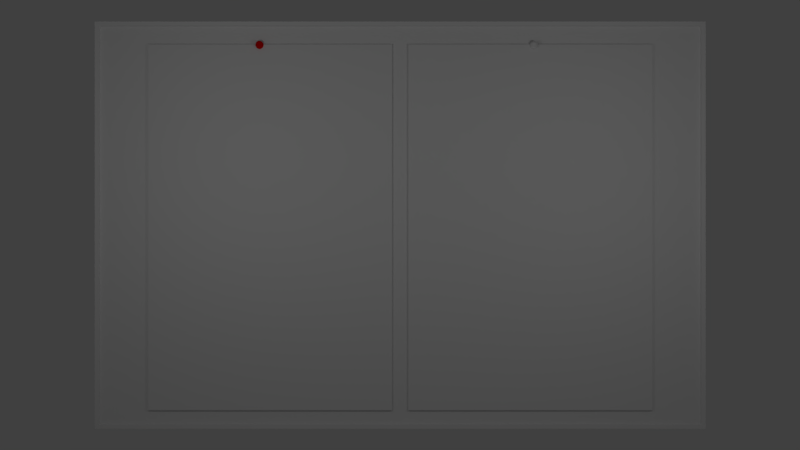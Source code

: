 # Source: clipboard.blend  (saved by Blender 2.78.0; exported with 4.5.12 LTS)
import bpy
from mathutils import Matrix  # noqa: F401  (used for matrix-valued properties, if any)

bpy.ops.wm.read_factory_settings(use_empty=True)
scene = bpy.context.scene
scene.name = 'Scene'

# ---- collections
col_collection_1 = bpy.data.collections.new('Collection 1'); scene.collection.children.link(col_collection_1)

# ---- materials (node trees are filled in below, after node groups)
mat_material = bpy.data.materials.new('Material')
mat_material.alpha_threshold = 0.0
mat_material.use_transparent_shadow = False
mat_material.roughness = 0.5
mat_material.line_color = (0.0, 0.0, 0.0, 1.0)
mat_material_002 = bpy.data.materials.new('Material.002')
mat_material_002.alpha_threshold = 0.0
mat_material_002.use_transparent_shadow = False
mat_material_002.diffuse_color = (0.8, 0.00124, 0.0, 1.0)
mat_material_002.roughness = 0.5

# ---- material node trees

# ---- world
world_world = bpy.data.worlds.new('World'); scene.world = world_world
world_world.color = (0.05088, 0.05088, 0.05088)
world_world.use_sun_shadow = False
world_world.sun_shadow_jitter_overblur = 0.0
world_world.cycles.sampling_method = 'MANUAL'

# ---- cameras
cam_camera = bpy.data.cameras.new('Camera')
cam_camera.clip_end = 100.0
cam_camera.lens = 35.0
cam_camera.sensor_width = 32.0
cam_camera.sensor_height = 18.0
cam_camera.ortho_scale = 7.314
cam_camera.dof.focus_distance = 0.0
cam_camera.dof.aperture_fstop = 128.0

# ---- lights
light_lamp_001 = bpy.data.lights.new('Lamp.001', 'POINT')
light_lamp_001.transmission_factor = 0.0
light_lamp_001.cutoff_distance = 30.0
light_lamp_001.energy = 100.0
light_lamp_001.shadow_buffer_clip_start = 1.001
light_lamp_001.shadow_soft_size = 0.1
light_lamp_001.shadow_maximum_resolution = 0.006
light_lamp_001.use_absolute_resolution = True
light_point = bpy.data.lights.new('Point', 'POINT')
light_point.transmission_factor = 0.0
light_point.energy = 100.0
light_point.shadow_buffer_clip_start = 0.5
light_point.shadow_soft_size = 0.1
light_point.shadow_maximum_resolution = 0.006
light_point.use_absolute_resolution = True
light_lamp = bpy.data.lights.new('Lamp', 'POINT')
light_lamp.transmission_factor = 0.0
light_lamp.cutoff_distance = 30.0
light_lamp.energy = 100.0
light_lamp.shadow_buffer_clip_start = 1.001
light_lamp.shadow_soft_size = 0.1
light_lamp.shadow_maximum_resolution = 0.006
light_lamp.use_absolute_resolution = True

# ---- meshes
me_cube = bpy.data.meshes.new('Cube')
me_cube.from_pydata([(0.5302, -0.4746, 0.8865), (1.528, -0.4612, 0.8965), (0.5276, -0.4479, 0.8865), (0.5276, -0.4595, 0.9062), (0.5276, -0.4562, 0.9048), (0.5276, -0.4532, 0.9022), (0.5276, -0.4507, 0.8986), (0.5276, -0.449, 0.8941), (0.5276, -0.4481, 0.8891), (1.511, -0.4595, 0.8767), (1.443, -0.4562, 0.8774), (1.314, -0.4532, 0.8787), (1.13, -0.4507, 0.8805), (0.9054, -0.449, 0.8827), (0.6548, -0.4481, 0.8852), (0.6548, -0.4743, 0.8852), (0.9054, -0.4734, 0.8827), (1.13, -0.4717, 0.8805), (1.314, -0.4693, 0.8787), (1.443, -0.4663, 0.8774), (1.511, -0.4629, 0.8767), (0.5276, -0.4629, 0.8669), (0.5276, -0.4663, 0.8682), (0.5276, -0.4693, 0.8708), (0.5276, -0.4717, 0.8745), (0.5276, -0.4734, 0.879), (0.5276, -0.4743, 0.884), (0.5276, -0.4612, 0.8665), (0.5276, -0.4743, 0.8891), (0.5276, -0.4734, 0.8941), (0.5276, -0.4717, 0.8986), (0.5276, -0.4693, 0.9022), (0.5276, -0.4663, 0.9048), (0.5276, -0.4629, 0.9062), (0.5276, -0.4481, 0.884), (0.5276, -0.449, 0.879), (0.5276, -0.4507, 0.8745), (0.5276, -0.4532, 0.8708), (0.5276, -0.4562, 0.8682), (0.5276, -0.4595, 0.8669), (0.5302, -0.4479, 0.8865), (0.5276, -0.4612, 0.9065), (0.5276, -0.4746, 0.8865), (0.5302, -0.4479, 0.8865), (0.5302, -0.4746, 0.8865), (0.5302, -0.4746, 0.8865), (0.5302, -0.4479, 0.8865), (0.5276, -0.4746, 0.8865), (0.5302, -0.4479, 0.8865), (1.511, -0.4629, 0.8963), (1.443, -0.4663, 0.8957), (1.314, -0.4693, 0.8944), (1.13, -0.4717, 0.8925), (0.9054, -0.4734, 0.8903), (0.6548, -0.4743, 0.8878), (0.6548, -0.4481, 0.8878), (0.9054, -0.449, 0.8903), (1.13, -0.4507, 0.8925), (1.314, -0.4532, 0.8944), (1.443, -0.4562, 0.8957), (1.511, -0.4595, 0.8963), (0.5276, -0.4479, 0.8865), (1.528, -0.4612, 0.8765), (0.5302, -0.4746, 0.8865), (0.4977, -0.4745, 0.8868), (0.4977, -0.4479, 0.8862), (1.265, -0.4595, 0.8693), (0.5276, -0.4578, 0.8674), (1.214, -0.4562, 0.8705), (0.5276, -0.4546, 0.8693), (1.117, -0.4532, 0.8728), (0.5276, -0.4519, 0.8725), (0.9795, -0.4507, 0.876), (0.5276, -0.4498, 0.8766), (0.811, -0.449, 0.8799), (0.5276, -0.4485, 0.8814), (0.623, -0.4481, 0.8843), (0.5276, -0.4479, 0.8859), (0.5276, -0.4608, 0.9064), (1.265, -0.4595, 0.9037), (1.214, -0.4562, 0.9025), (1.117, -0.4532, 0.9003), (0.9795, -0.4507, 0.8971), (0.811, -0.449, 0.8931), (0.623, -0.4481, 0.8887), (0.4977, -0.4479, 0.8871), (1.523, -0.4608, 0.8766), (1.485, -0.4578, 0.8961), (1.386, -0.4546, 0.8951), (1.228, -0.4519, 0.8935), (1.022, -0.4498, 0.8915), (0.7823, -0.4485, 0.8891), (0.5581, -0.4479, 0.8868), (0.623, -0.4743, 0.8887), (0.5581, -0.4745, 0.8862), (0.623, -0.4743, 0.8843), (0.7823, -0.474, 0.8891), (0.811, -0.4734, 0.8931), (0.811, -0.4734, 0.8799), (1.022, -0.4727, 0.8915), (0.9795, -0.4717, 0.8971), (0.9795, -0.4717, 0.876), (1.228, -0.4706, 0.8935), (1.117, -0.4693, 0.9003), (1.117, -0.4693, 0.8728), (1.386, -0.4678, 0.8951), (1.214, -0.4663, 0.9025), (1.214, -0.4663, 0.8705), (1.485, -0.4646, 0.8961), (1.265, -0.4629, 0.9037), (1.265, -0.4629, 0.8693), (1.523, -0.4616, 0.8965), (0.5276, -0.4616, 0.8666), (0.4977, -0.4745, 0.8859), (0.5276, -0.4646, 0.9057), (0.5276, -0.4678, 0.9037), (0.5276, -0.4706, 0.9005), (0.5276, -0.4727, 0.8964), (0.5276, -0.474, 0.8916), (0.5276, -0.4745, 0.8871), (1.278, -0.4612, 0.869), (1.278, -0.4612, 0.904), (0.5276, -0.4608, 0.8666), (0.4977, -0.4479, 0.8859), (0.5276, -0.4578, 0.9057), (0.5276, -0.4546, 0.9037), (0.5276, -0.4519, 0.9005), (0.5276, -0.4498, 0.8964), (0.5276, -0.4485, 0.8916), (0.5276, -0.4479, 0.8871), (0.5276, -0.4646, 0.8674), (0.5276, -0.4678, 0.8693), (0.5276, -0.4706, 0.8725), (0.5276, -0.4727, 0.8766), (0.5276, -0.474, 0.8814), (0.5276, -0.4745, 0.8859), (0.5276, -0.4616, 0.9064), (0.4977, -0.4745, 0.8871), (0.5295, -0.4479, 0.8865), (0.5295, -0.4746, 0.8865), (0.4977, -0.4479, 0.8871), (0.4977, -0.4745, 0.8859), (0.4977, -0.4479, 0.8859), (0.4977, -0.4745, 0.8871), (0.5302, -0.4479, 0.8865), (0.5302, -0.4746, 0.8865), (0.4977, -0.4745, 0.8862), (0.4977, -0.4479, 0.8868), (1.523, -0.4608, 0.8965), (1.485, -0.4578, 0.8769), (1.386, -0.4546, 0.8779), (1.228, -0.4519, 0.8795), (1.022, -0.4498, 0.8816), (0.7823, -0.4485, 0.884), (0.5581, -0.4479, 0.8862), (0.5581, -0.4745, 0.8868), (0.7823, -0.474, 0.884), (1.022, -0.4727, 0.8816), (1.228, -0.4706, 0.8795), (1.386, -0.4678, 0.8779), (1.485, -0.4646, 0.8769), (1.523, -0.4616, 0.8766), (0.5295, -0.4479, 0.8865), (0.5295, -0.4746, 0.8865), (0.5302, -0.4479, 0.8865), (0.5302, -0.4746, 0.8865), (0.5302, -0.4746, 0.8865), (0.5302, -0.4479, 0.8865), (0.5276, -0.4746, 0.8865), (0.5302, -0.4479, 0.8865), (1.511, -0.4629, 0.8865), (1.443, -0.4663, 0.8865), (1.314, -0.4693, 0.8865), (1.13, -0.4717, 0.8865), (0.9054, -0.4734, 0.8865), (0.6548, -0.4743, 0.8865), (0.6548, -0.4481, 0.8865), (0.9054, -0.449, 0.8865), (1.13, -0.4507, 0.8865), (1.314, -0.4532, 0.8865), (1.443, -0.4562, 0.8865), (1.511, -0.4595, 0.8865), (0.5276, -0.4479, 0.8865), (1.528, -0.4612, 0.8865), (0.5302, -0.4746, 0.8865), (0.4725, -0.4745, 0.8855), (0.4725, -0.4745, 0.8875), (0.4725, -0.448, 0.8855), (0.4725, -0.448, 0.8875), (0.5694, -0.4745, 0.8855), (1.274, -0.4616, 0.8691), (0.7186, -0.474, 0.8821), (0.8984, -0.4727, 0.8779), (1.053, -0.4706, 0.8743), (1.171, -0.4678, 0.8715), (1.246, -0.4646, 0.8698), (0.5694, -0.4745, 0.8875), (1.274, -0.4616, 0.9039), (0.7186, -0.474, 0.891), (0.8984, -0.4727, 0.8952), (1.053, -0.4706, 0.8988), (1.171, -0.4678, 0.9015), (1.246, -0.4646, 0.9033), (0.5694, -0.448, 0.8855), (1.274, -0.4608, 0.8691), (0.7186, -0.4485, 0.8821), (0.8984, -0.4498, 0.8779), (1.053, -0.4519, 0.8743), (1.171, -0.4546, 0.8715), (1.246, -0.4578, 0.8698), (1.274, -0.4608, 0.9039), (0.5694, -0.448, 0.8875), (1.246, -0.4578, 0.9033), (1.171, -0.4546, 0.9015), (1.053, -0.4519, 0.8988), (0.8984, -0.4498, 0.8952), (0.7186, -0.4485, 0.891), (0.5052, -0.4479, 0.8859), (0.5052, -0.4479, 0.8871), (0.5052, -0.4745, 0.8859), (0.5052, -0.4745, 0.8871), (0.4977, -0.4479, 0.8871), (0.4977, -0.4745, 0.8859), (0.4977, -0.4479, 0.8859), (0.4977, -0.4745, 0.8871), (0.4977, -0.4745, 0.8865), (0.4977, -0.4479, 0.8865), (1.523, -0.4608, 0.8865), (1.485, -0.4578, 0.8865), (1.386, -0.4546, 0.8865), (1.228, -0.4519, 0.8865), (1.022, -0.4498, 0.8865), (0.7823, -0.4485, 0.8865), (0.5581, -0.4479, 0.8865), (0.5581, -0.4745, 0.8865), (0.7823, -0.474, 0.8865), (1.022, -0.4727, 0.8865), (1.228, -0.4706, 0.8865), (1.386, -0.4678, 0.8865), (1.485, -0.4646, 0.8865), (1.523, -0.4616, 0.8865), (0.5295, -0.4479, 0.8865), (0.5295, -0.4746, 0.8865), (0.5302, -0.4479, 0.8865), (0.5302, -0.4746, 0.8865), (0.55, 0.8267, -0.91), (0.55, 0.02667, -0.91), (0.05, 0.02667, -0.91), (0.05, 0.8267, -0.91), (0.55, 0.8267, -0.01), (0.55, 0.02667, -0.01), (0.05, 0.02667, -0.01), (0.05, 0.8267, -0.01), (0.55, -0.02667, -0.91), (0.55, -0.8267, -0.91), (0.05, -0.8267, -0.91), (0.05, -0.02667, -0.91), (0.55, -0.02667, -0.01), (0.55, -0.8267, -0.01), (0.05, -0.8267, -0.01), (0.05, -0.02667, -0.01), (0.55, 0.8267, -0.01), (0.55, 0.02667, -0.01), (0.05, 0.02667, -0.01), (0.05, 0.8267, -0.01), (0.55, 0.8267, 0.89), (0.55, 0.02667, 0.89), (0.05, 0.02667, 0.89), (0.05, 0.8267, 0.89), (0.55, -0.02667, -0.01), (0.55, -0.8267, -0.01), (0.05, -0.8267, -0.01), (0.05, -0.02667, -0.01), (0.55, -0.02667, 0.89), (0.55, -0.8267, 0.89), (0.05, -0.8267, 0.89), (0.05, -0.02667, 0.89), (3.576e-07, -0.9867, -0.98), (8.345e-07, 0.9867, -0.98), (1.192e-07, -0.9867, 0.98), (5.364e-07, 0.9867, 0.98), (1.0, 1.0, -1.0), (1.0, -1.0, -1.0), (-1.0, -1.0, -1.0), (-1.0, 1.0, -1.0), (1.0, 1.0, 1.0), (1.0, -1.0, 1.0), (-1.0, -1.0, 1.0), (-1.0, 1.0, 1.0), (1.0, -0.9867, 0.98), (1.0, -0.9867, -0.98), (1.0, 0.9867, -0.98), (1.0, 0.9867, 0.98), (0.5302, 0.4248, 0.8842), (1.528, 0.4381, 0.8942), (0.5276, 0.4514, 0.8842), (0.5276, 0.4398, 0.9039), (0.5276, 0.4431, 0.9025), (0.5276, 0.4461, 0.8999), (0.5276, 0.4486, 0.8963), (0.5276, 0.4503, 0.8918), (0.5276, 0.4512, 0.8867), (1.511, 0.4398, 0.8744), (1.443, 0.4431, 0.875), (1.314, 0.4461, 0.8763), (1.13, 0.4486, 0.8782), (0.9054, 0.4503, 0.8804), (0.6548, 0.4512, 0.8829), (0.6548, 0.425, 0.8829), (0.9054, 0.4259, 0.8804), (1.13, 0.4276, 0.8782), (1.314, 0.4301, 0.8763), (1.443, 0.4331, 0.875), (1.511, 0.4364, 0.8744), (0.5276, 0.4364, 0.8645), (0.5276, 0.4331, 0.8659), (0.5276, 0.4301, 0.8685), (0.5276, 0.4276, 0.8722), (0.5276, 0.4259, 0.8766), (0.5276, 0.425, 0.8817), (0.5276, 0.4381, 0.8642), (0.5276, 0.425, 0.8867), (0.5276, 0.4259, 0.8918), (0.5276, 0.4276, 0.8963), (0.5276, 0.4301, 0.8999), (0.5276, 0.4331, 0.9025), (0.5276, 0.4364, 0.9039), (0.5276, 0.4512, 0.8817), (0.5276, 0.4503, 0.8766), (0.5276, 0.4486, 0.8722), (0.5276, 0.4461, 0.8685), (0.5276, 0.4431, 0.8659), (0.5276, 0.4398, 0.8645), (0.5302, 0.4514, 0.8842), (0.5276, 0.4381, 0.9042), (0.5276, 0.4248, 0.8842), (0.5302, 0.4514, 0.8842), (0.5302, 0.4248, 0.8842), (0.5302, 0.4248, 0.8842), (0.5302, 0.4514, 0.8842), (0.5276, 0.4248, 0.8842), (0.5302, 0.4514, 0.8842), (1.511, 0.4364, 0.894), (1.443, 0.4331, 0.8934), (1.314, 0.4301, 0.8921), (1.13, 0.4276, 0.8902), (0.9054, 0.4259, 0.888), (0.6548, 0.425, 0.8855), (0.6548, 0.4512, 0.8855), (0.9054, 0.4503, 0.888), (1.13, 0.4486, 0.8902), (1.314, 0.4461, 0.8921), (1.443, 0.4431, 0.8934), (1.511, 0.4398, 0.894), (0.5276, 0.4514, 0.8842), (1.528, 0.4381, 0.8742), (0.5302, 0.4248, 0.8842), (0.4977, 0.4248, 0.8845), (0.4977, 0.4514, 0.8839), (1.265, 0.4398, 0.867), (0.5276, 0.4415, 0.8651), (1.214, 0.4431, 0.8682), (0.5276, 0.4447, 0.867), (1.117, 0.4461, 0.8704), (0.5276, 0.4474, 0.8702), (0.9795, 0.4486, 0.8737), (0.5276, 0.4495, 0.8743), (0.811, 0.4503, 0.8776), (0.5276, 0.4509, 0.8791), (0.623, 0.4512, 0.882), (0.5276, 0.4514, 0.8836), (0.5276, 0.4385, 0.9041), (1.265, 0.4398, 0.9014), (1.214, 0.4431, 0.9002), (1.117, 0.4461, 0.898), (0.9795, 0.4486, 0.8947), (0.811, 0.4503, 0.8908), (0.623, 0.4512, 0.8864), (0.4977, 0.4514, 0.8848), (1.523, 0.4385, 0.8742), (1.485, 0.4415, 0.8938), (1.386, 0.4447, 0.8928), (1.228, 0.4474, 0.8912), (1.022, 0.4495, 0.8891), (0.7823, 0.4509, 0.8867), (0.5581, 0.4514, 0.8845), (0.623, 0.425, 0.8864), (0.5581, 0.4248, 0.8839), (0.623, 0.425, 0.882), (0.7823, 0.4253, 0.8867), (0.811, 0.4259, 0.8908), (0.811, 0.4259, 0.8776), (1.022, 0.4266, 0.8891), (0.9795, 0.4276, 0.8947), (0.9795, 0.4276, 0.8737), (1.228, 0.4288, 0.8912), (1.117, 0.4301, 0.898), (1.117, 0.4301, 0.8704), (1.386, 0.4315, 0.8928), (1.214, 0.4331, 0.9002), (1.214, 0.4331, 0.8682), (1.485, 0.4347, 0.8938), (1.265, 0.4364, 0.9014), (1.265, 0.4364, 0.867), (1.523, 0.4377, 0.8942), (0.5276, 0.4377, 0.8643), (0.4977, 0.4248, 0.8836), (0.5276, 0.4347, 0.9034), (0.5276, 0.4315, 0.9014), (0.5276, 0.4288, 0.8982), (0.5276, 0.4266, 0.8941), (0.5276, 0.4253, 0.8893), (0.5276, 0.4248, 0.8848), (1.278, 0.4381, 0.8667), (1.278, 0.4381, 0.9017), (0.5276, 0.4385, 0.8643), (0.4977, 0.4514, 0.8836), (0.5276, 0.4415, 0.9034), (0.5276, 0.4447, 0.9014), (0.5276, 0.4474, 0.8982), (0.5276, 0.4495, 0.8941), (0.5276, 0.4509, 0.8893), (0.5276, 0.4514, 0.8848), (0.5276, 0.4347, 0.8651), (0.5276, 0.4315, 0.867), (0.5276, 0.4288, 0.8702), (0.5276, 0.4266, 0.8743), (0.5276, 0.4253, 0.8791), (0.5276, 0.4248, 0.8836), (0.5276, 0.4377, 0.9041), (0.4977, 0.4248, 0.8848), (0.5295, 0.4514, 0.8842), (0.5295, 0.4248, 0.8842), (0.4977, 0.4514, 0.8848), (0.4977, 0.4248, 0.8836), (0.4977, 0.4514, 0.8836), (0.4977, 0.4248, 0.8848), (0.5302, 0.4514, 0.8842), (0.5302, 0.4248, 0.8842), (0.4977, 0.4248, 0.8839), (0.4977, 0.4514, 0.8845), (1.523, 0.4385, 0.8942), (1.485, 0.4415, 0.8746), (1.386, 0.4447, 0.8756), (1.228, 0.4474, 0.8772), (1.022, 0.4495, 0.8793), (0.7823, 0.4509, 0.8817), (0.5581, 0.4514, 0.8839), (0.5581, 0.4248, 0.8845), (0.7823, 0.4253, 0.8817), (1.022, 0.4266, 0.8793), (1.228, 0.4288, 0.8772), (1.386, 0.4315, 0.8756), (1.485, 0.4347, 0.8746), (1.523, 0.4377, 0.8742), (0.5295, 0.4514, 0.8842), (0.5295, 0.4248, 0.8842), (0.5302, 0.4514, 0.8842), (0.5302, 0.4248, 0.8842), (0.5302, 0.4248, 0.8842), (0.5302, 0.4514, 0.8842), (0.5276, 0.4248, 0.8842), (0.5302, 0.4514, 0.8842), (1.511, 0.4364, 0.8842), (1.443, 0.4331, 0.8842), (1.314, 0.4301, 0.8842), (1.13, 0.4276, 0.8842), (0.9054, 0.4259, 0.8842), (0.6548, 0.425, 0.8842), (0.6548, 0.4512, 0.8842), (0.9054, 0.4503, 0.8842), (1.13, 0.4486, 0.8842), (1.314, 0.4461, 0.8842), (1.443, 0.4431, 0.8842), (1.511, 0.4398, 0.8842), (0.5276, 0.4514, 0.8842), (1.528, 0.4381, 0.8842), (0.5302, 0.4248, 0.8842), (0.4725, 0.4249, 0.8832), (0.4725, 0.4249, 0.8852), (0.4725, 0.4513, 0.8832), (0.4725, 0.4513, 0.8852), (0.5694, 0.4249, 0.8832), (1.274, 0.4377, 0.8668), (0.7186, 0.4253, 0.8797), (0.8984, 0.4266, 0.8756), (1.053, 0.4288, 0.8719), (1.171, 0.4315, 0.8692), (1.246, 0.4347, 0.8674), (0.5694, 0.4249, 0.8852), (1.274, 0.4377, 0.9016), (0.7186, 0.4253, 0.8887), (0.8984, 0.4266, 0.8929), (1.053, 0.4288, 0.8965), (1.171, 0.4315, 0.8992), (1.246, 0.4347, 0.901), (0.5694, 0.4513, 0.8832), (1.274, 0.4385, 0.8668), (0.7186, 0.4509, 0.8797), (0.8984, 0.4495, 0.8756), (1.053, 0.4474, 0.8719), (1.171, 0.4447, 0.8692), (1.246, 0.4415, 0.8674), (1.274, 0.4385, 0.9016), (0.5694, 0.4513, 0.8852), (1.246, 0.4415, 0.901), (1.171, 0.4447, 0.8992), (1.053, 0.4474, 0.8965), (0.8984, 0.4495, 0.8929), (0.7186, 0.4509, 0.8887), (0.5052, 0.4514, 0.8836), (0.5052, 0.4514, 0.8848), (0.5052, 0.4248, 0.8836), (0.5052, 0.4248, 0.8848), (0.4977, 0.4514, 0.8848), (0.4977, 0.4248, 0.8836), (0.4977, 0.4514, 0.8836), (0.4977, 0.4248, 0.8848), (0.4977, 0.4248, 0.8842), (0.4977, 0.4514, 0.8842), (1.523, 0.4385, 0.8842), (1.485, 0.4415, 0.8842), (1.386, 0.4447, 0.8842), (1.228, 0.4474, 0.8842), (1.022, 0.4495, 0.8842), (0.7823, 0.4509, 0.8842), (0.5581, 0.4514, 0.8842), (0.5581, 0.4248, 0.8842), (0.7823, 0.4253, 0.8842), (1.022, 0.4266, 0.8842), (1.228, 0.4288, 0.8842), (1.386, 0.4315, 0.8842), (1.485, 0.4347, 0.8842), (1.523, 0.4377, 0.8842), (0.5295, 0.4514, 0.8842), (0.5295, 0.4248, 0.8842), (0.5302, 0.4514, 0.8842), (0.5302, 0.4248, 0.8842)], [], [(0, 184, 244, 165), (0, 165, 224, 143), (0, 143, 186, 64), (0, 64, 225, 184), (1, 183, 227, 148), (1, 148, 210, 121), (1, 121, 197, 111), (1, 111, 240, 183), (2, 182, 241, 162), (2, 162, 218, 129), (2, 129, 211, 92), (2, 92, 233, 182), (3, 78, 210, 79), (3, 79, 212, 124), (4, 124, 212, 80), (4, 80, 213, 125), (5, 125, 213, 81), (5, 81, 214, 126), (6, 126, 214, 82), (6, 82, 215, 127), (7, 127, 215, 83), (7, 83, 216, 128), (8, 128, 216, 84), (8, 84, 211, 129), (9, 181, 227, 86), (9, 86, 204, 66), (9, 66, 209, 149), (9, 149, 228, 181), (10, 180, 228, 149), (10, 149, 209, 68), (10, 68, 208, 150), (10, 150, 229, 180), (11, 179, 229, 150), (11, 150, 208, 70), (11, 70, 207, 151), (11, 151, 230, 179), (12, 178, 230, 151), (12, 151, 207, 72), (12, 72, 206, 152), (12, 152, 231, 178), (13, 177, 231, 152), (13, 152, 206, 74), (13, 74, 205, 153), (13, 153, 232, 177), (14, 176, 232, 153), (14, 153, 205, 76), (14, 76, 203, 154), (14, 154, 233, 176), (15, 175, 234, 94), (15, 94, 189, 95), (15, 95, 191, 156), (15, 156, 235, 175), (16, 174, 235, 156), (16, 156, 191, 98), (16, 98, 192, 157), (16, 157, 236, 174), (17, 173, 236, 157), (17, 157, 192, 101), (17, 101, 193, 158), (17, 158, 237, 173), (18, 172, 237, 158), (18, 158, 193, 104), (18, 104, 194, 159), (18, 159, 238, 172), (19, 171, 238, 159), (19, 159, 194, 107), (19, 107, 195, 160), (19, 160, 239, 171), (20, 170, 239, 160), (20, 160, 195, 110), (20, 110, 190, 161), (20, 161, 240, 170), (21, 112, 190, 110), (21, 110, 195, 130), (22, 130, 195, 107), (22, 107, 194, 131), (23, 131, 194, 104), (23, 104, 193, 132), (24, 132, 193, 101), (24, 101, 192, 133), (25, 133, 192, 98), (25, 98, 191, 134), (26, 134, 191, 95), (26, 95, 189, 135), (27, 122, 204, 120), (27, 120, 190, 112), (28, 93, 198, 118), (28, 119, 196, 93), (29, 97, 199, 117), (29, 118, 198, 97), (30, 100, 200, 116), (30, 117, 199, 100), (31, 103, 201, 115), (31, 116, 200, 103), (32, 106, 202, 114), (32, 115, 201, 106), (33, 109, 197, 136), (33, 114, 202, 109), (34, 76, 205, 75), (34, 77, 203, 76), (35, 74, 206, 73), (35, 75, 205, 74), (36, 72, 207, 71), (36, 73, 206, 72), (37, 70, 208, 69), (37, 71, 207, 70), (38, 68, 209, 67), (38, 69, 208, 68), (39, 66, 204, 122), (39, 67, 209, 66), (40, 169, 243, 164), (40, 164, 221, 140), (40, 140, 218, 162), (40, 162, 241, 169), (41, 121, 210, 78), (41, 136, 197, 121), (42, 168, 234, 155), (42, 155, 196, 119), (42, 119, 220, 163), (42, 163, 242, 168), (43, 167, 226, 147), (43, 147, 188, 85), (43, 85, 221, 164), (43, 164, 243, 167), (44, 166, 242, 163), (44, 163, 220, 137), (44, 137, 224, 165), (44, 165, 244, 166), (45, 141, 219, 139), (45, 139, 242, 166), (45, 166, 244, 145), (45, 145, 222, 141), (46, 142, 187, 65), (46, 65, 226, 167), (46, 167, 243, 144), (46, 144, 223, 142), (47, 135, 189, 94), (47, 94, 234, 168), (47, 168, 242, 139), (47, 139, 219, 135), (48, 123, 223, 144), (48, 144, 243, 169), (48, 169, 241, 138), (48, 138, 217, 123), (49, 109, 202, 108), (49, 108, 239, 170), (49, 170, 240, 111), (49, 111, 197, 109), (50, 106, 201, 105), (50, 105, 238, 171), (50, 171, 239, 108), (50, 108, 202, 106), (51, 103, 200, 102), (51, 102, 237, 172), (51, 172, 238, 105), (51, 105, 201, 103), (52, 100, 199, 99), (52, 99, 236, 173), (52, 173, 237, 102), (52, 102, 200, 100), (53, 97, 198, 96), (53, 96, 235, 174), (53, 174, 236, 99), (53, 99, 199, 97), (54, 93, 196, 155), (54, 155, 234, 175), (54, 175, 235, 96), (54, 96, 198, 93), (55, 84, 216, 91), (55, 91, 232, 176), (55, 176, 233, 92), (55, 92, 211, 84), (56, 83, 215, 90), (56, 90, 231, 177), (56, 177, 232, 91), (56, 91, 216, 83), (57, 82, 214, 89), (57, 89, 230, 178), (57, 178, 231, 90), (57, 90, 215, 82), (58, 81, 213, 88), (58, 88, 229, 179), (58, 179, 230, 89), (58, 89, 214, 81), (59, 80, 212, 87), (59, 87, 228, 180), (59, 180, 229, 88), (59, 88, 213, 80), (60, 79, 210, 148), (60, 148, 227, 181), (60, 181, 228, 87), (60, 87, 212, 79), (61, 77, 217, 138), (61, 138, 241, 182), (61, 182, 233, 154), (61, 154, 203, 77), (62, 120, 204, 86), (62, 86, 227, 183), (62, 183, 240, 161), (62, 161, 190, 120), (63, 113, 222, 145), (63, 145, 244, 184), (63, 184, 225, 146), (63, 146, 185, 113), (245, 246, 247, 248), (249, 252, 251, 250), (245, 249, 250, 246), (246, 250, 251, 247), (247, 251, 252, 248), (249, 245, 248, 252), (253, 254, 255, 256), (257, 260, 259, 258), (253, 257, 258, 254), (254, 258, 259, 255), (255, 259, 260, 256), (257, 253, 256, 260), (261, 262, 263, 264), (265, 268, 267, 266), (261, 265, 266, 262), (262, 266, 267, 263), (263, 267, 268, 264), (265, 261, 264, 268), (269, 270, 271, 272), (273, 276, 275, 274), (269, 273, 274, 270), (270, 274, 275, 271), (271, 275, 276, 272), (273, 269, 272, 276), (277, 278, 280, 279), (281, 282, 283, 284), (285, 288, 287, 286), (281, 285, 286, 289, 292, 291), (282, 286, 287, 283), (283, 287, 288, 284), (285, 281, 284, 288), (289, 279, 280, 292), (291, 278, 277, 290), (291, 290, 289, 286, 282, 281), (292, 280, 278, 291), (290, 277, 279, 289), (293, 477, 537, 458), (293, 458, 517, 436), (293, 436, 479, 357), (293, 357, 518, 477), (294, 476, 520, 441), (294, 441, 503, 414), (294, 414, 490, 404), (294, 404, 533, 476), (295, 475, 534, 455), (295, 455, 511, 422), (295, 422, 504, 385), (295, 385, 526, 475), (296, 371, 503, 372), (296, 372, 505, 417), (297, 417, 505, 373), (297, 373, 506, 418), (298, 418, 506, 374), (298, 374, 507, 419), (299, 419, 507, 375), (299, 375, 508, 420), (300, 420, 508, 376), (300, 376, 509, 421), (301, 421, 509, 377), (301, 377, 504, 422), (302, 474, 520, 379), (302, 379, 497, 359), (302, 359, 502, 442), (302, 442, 521, 474), (303, 473, 521, 442), (303, 442, 502, 361), (303, 361, 501, 443), (303, 443, 522, 473), (304, 472, 522, 443), (304, 443, 501, 363), (304, 363, 500, 444), (304, 444, 523, 472), (305, 471, 523, 444), (305, 444, 500, 365), (305, 365, 499, 445), (305, 445, 524, 471), (306, 470, 524, 445), (306, 445, 499, 367), (306, 367, 498, 446), (306, 446, 525, 470), (307, 469, 525, 446), (307, 446, 498, 369), (307, 369, 496, 447), (307, 447, 526, 469), (308, 468, 527, 387), (308, 387, 482, 388), (308, 388, 484, 449), (308, 449, 528, 468), (309, 467, 528, 449), (309, 449, 484, 391), (309, 391, 485, 450), (309, 450, 529, 467), (310, 466, 529, 450), (310, 450, 485, 394), (310, 394, 486, 451), (310, 451, 530, 466), (311, 465, 530, 451), (311, 451, 486, 397), (311, 397, 487, 452), (311, 452, 531, 465), (312, 464, 531, 452), (312, 452, 487, 400), (312, 400, 488, 453), (312, 453, 532, 464), (313, 463, 532, 453), (313, 453, 488, 403), (313, 403, 483, 454), (313, 454, 533, 463), (314, 405, 483, 403), (314, 403, 488, 423), (315, 423, 488, 400), (315, 400, 487, 424), (316, 424, 487, 397), (316, 397, 486, 425), (317, 425, 486, 394), (317, 394, 485, 426), (318, 426, 485, 391), (318, 391, 484, 427), (319, 427, 484, 388), (319, 388, 482, 428), (320, 415, 497, 413), (320, 413, 483, 405), (321, 386, 491, 411), (321, 412, 489, 386), (322, 390, 492, 410), (322, 411, 491, 390), (323, 393, 493, 409), (323, 410, 492, 393), (324, 396, 494, 408), (324, 409, 493, 396), (325, 399, 495, 407), (325, 408, 494, 399), (326, 402, 490, 429), (326, 407, 495, 402), (327, 369, 498, 368), (327, 370, 496, 369), (328, 367, 499, 366), (328, 368, 498, 367), (329, 365, 500, 364), (329, 366, 499, 365), (330, 363, 501, 362), (330, 364, 500, 363), (331, 361, 502, 360), (331, 362, 501, 361), (332, 359, 497, 415), (332, 360, 502, 359), (333, 462, 536, 457), (333, 457, 514, 433), (333, 433, 511, 455), (333, 455, 534, 462), (334, 414, 503, 371), (334, 429, 490, 414), (335, 461, 527, 448), (335, 448, 489, 412), (335, 412, 513, 456), (335, 456, 535, 461), (336, 460, 519, 440), (336, 440, 481, 378), (336, 378, 514, 457), (336, 457, 536, 460), (337, 459, 535, 456), (337, 456, 513, 430), (337, 430, 517, 458), (337, 458, 537, 459), (338, 434, 512, 432), (338, 432, 535, 459), (338, 459, 537, 438), (338, 438, 515, 434), (339, 435, 480, 358), (339, 358, 519, 460), (339, 460, 536, 437), (339, 437, 516, 435), (340, 428, 482, 387), (340, 387, 527, 461), (340, 461, 535, 432), (340, 432, 512, 428), (341, 416, 516, 437), (341, 437, 536, 462), (341, 462, 534, 431), (341, 431, 510, 416), (342, 402, 495, 401), (342, 401, 532, 463), (342, 463, 533, 404), (342, 404, 490, 402), (343, 399, 494, 398), (343, 398, 531, 464), (343, 464, 532, 401), (343, 401, 495, 399), (344, 396, 493, 395), (344, 395, 530, 465), (344, 465, 531, 398), (344, 398, 494, 396), (345, 393, 492, 392), (345, 392, 529, 466), (345, 466, 530, 395), (345, 395, 493, 393), (346, 390, 491, 389), (346, 389, 528, 467), (346, 467, 529, 392), (346, 392, 492, 390), (347, 386, 489, 448), (347, 448, 527, 468), (347, 468, 528, 389), (347, 389, 491, 386), (348, 377, 509, 384), (348, 384, 525, 469), (348, 469, 526, 385), (348, 385, 504, 377), (349, 376, 508, 383), (349, 383, 524, 470), (349, 470, 525, 384), (349, 384, 509, 376), (350, 375, 507, 382), (350, 382, 523, 471), (350, 471, 524, 383), (350, 383, 508, 375), (351, 374, 506, 381), (351, 381, 522, 472), (351, 472, 523, 382), (351, 382, 507, 374), (352, 373, 505, 380), (352, 380, 521, 473), (352, 473, 522, 381), (352, 381, 506, 373), (353, 372, 503, 441), (353, 441, 520, 474), (353, 474, 521, 380), (353, 380, 505, 372), (354, 370, 510, 431), (354, 431, 534, 475), (354, 475, 526, 447), (354, 447, 496, 370), (355, 413, 497, 379), (355, 379, 520, 476), (355, 476, 533, 454), (355, 454, 483, 413), (356, 406, 515, 438), (356, 438, 537, 477), (356, 477, 518, 439), (356, 439, 478, 406)])
me_cube.polygons.foreach_set('material_index', [1, 1, 1, 1, 1, 1, 1, 1, 1, 1, 1, 1, 1, 1, 1, 1, 1, 1, 1, 1, 1, 1, 1, 1, 1, 1, 1, 1, 1, 1, 1, 1, 1, 1, 1, 1, 1, 1, 1, 1, 1, 1, 1, 1, 1, 1, 1, 1, 1, 1, 1, 1, 1, 1, 1, 1, 1, 1, 1, 1, 1, 1, 1, 1, 1, 1, 1, 1, 1, 1, 1, 1, 1, 1, 1, 1, 1, 1, 1, 1, 1, 1, 1, 1, 1, 1, 1, 1, 1, 1, 1, 1, 1, 1, 1, 1, 1, 1, 1, 1, 1, 1, 1, 1, 1, 1, 1, 1, 1, 1, 1, 1, 1, 1, 1, 1, 1, 1, 1, 1, 1, 1, 1, 1, 1, 1, 1, 1, 1, 1, 1, 1, 1, 1, 1, 1, 1, 1, 1, 1, 1, 1, 1, 1, 1, 1, 1, 1, 1, 1, 1, 1, 1, 1, 1, 1, 1, 1, 1, 1, 1, 1, 1, 1, 1, 1, 1, 1, 1, 1, 1, 1, 1, 1, 1, 1, 1, 1, 1, 1, 1, 1, 1, 1, 1, 1, 1, 1, 1, 1, 1, 1, 1, 1, 1, 1, 1, 1, 1, 1, 1, 1, 1, 1, 0, 0, 0, 0, 0, 0, 0, 0, 0, 0, 0, 0, 0, 0, 0, 0, 0, 0, 0, 0, 0, 0, 0, 0, 0, 0, 0, 0, 0, 0, 0, 0, 0, 0, 0, 0, 0, 0, 0, 0, 0, 0, 0, 0, 0, 0, 0, 0, 0, 0, 0, 0, 0, 0, 0, 0, 0, 0, 0, 0, 0, 0, 0, 0, 0, 0, 0, 0, 0, 0, 0, 0, 0, 0, 0, 0, 0, 0, 0, 0, 0, 0, 0, 0, 0, 0, 0, 0, 0, 0, 0, 0, 0, 0, 0, 0, 0, 0, 0, 0, 0, 0, 0, 0, 0, 0, 0, 0, 0, 0, 0, 0, 0, 0, 0, 0, 0, 0, 0, 0, 0, 0, 0, 0, 0, 0, 0, 0, 0, 0, 0, 0, 0, 0, 0, 0, 0, 0, 0, 0, 0, 0, 0, 0, 0, 0, 0, 0, 0, 0, 0, 0, 0, 0, 0, 0, 0, 0, 0, 0, 0, 0, 0, 0, 0, 0, 0, 0, 0, 0, 0, 0, 0, 0, 0, 0, 0, 0, 0, 0, 0, 0, 0, 0, 0, 0, 0, 0, 0, 0, 0, 0, 0, 0, 0, 0, 0, 0, 0, 0, 0, 0, 0, 0, 0, 0, 0, 0, 0, 0, 0, 0, 0, 0, 0, 0, 0, 0, 0, 0, 0, 0, 0, 0, 0, 0, 0, 0, 0, 0, 0, 0, 0, 0, 0, 0, 0, 0, 0, 0])
_uv = me_cube.uv_layers.new(name='UVMap')
_uv.uv.foreach_set('vector', [0.03859, 0.4955, 0.03869, 0.4949, 0.0387, 0.4949, 0.0386, 0.4955, 0.03859, 0.4955, 0.0386, 0.4955, 0.02701, 0.5184, 0.02647, 0.5186, 0.03859, 0.4955, 0.02647, 0.5186, 0.0125, 0.5369, 0.02434, 0.5067, 0.03859, 0.4955, 0.02434, 0.5067, 0.02405, 0.4949, 0.03869, 0.4949, 0.5063, 0.6189, 0.5062, 0.4948, 0.5128, 0.4948, 0.5127, 0.6187, 0.5063, 0.6189, 0.5127, 0.6187, 0.5136, 0.7301, 0.5063, 0.73, 0.5063, 0.6189, 0.5063, 0.73, 0.4989, 0.7301, 0.4998, 0.6187, 0.5063, 0.6189, 0.4998, 0.6187, 0.4997, 0.4948, 0.5062, 0.4948, 0.9725, 0.4956, 0.9725, 0.4948, 0.9735, 0.4948, 0.9736, 0.4957, 0.9725, 0.4956, 0.9736, 0.4957, 0.9813, 0.5178, 0.9712, 0.5153, 0.9725, 0.4956, 0.9712, 0.5153, 0.9486, 0.524, 0.956, 0.5041, 0.9725, 0.4956, 0.956, 0.5041, 0.9564, 0.4948, 0.9725, 0.4948, 0.5504, 0.9874, 0.5159, 0.9894, 0.5136, 0.7301, 0.5355, 0.7294, 0.5504, 0.9874, 0.5355, 0.7294, 0.5646, 0.7269, 0.5991, 0.9802, 0.6477, 0.9666, 0.5991, 0.9802, 0.5646, 0.7269, 0.5948, 0.7229, 0.6477, 0.9666, 0.5948, 0.7229, 0.6262, 0.717, 0.6959, 0.9465, 0.7433, 0.9194, 0.6959, 0.9465, 0.6262, 0.717, 0.6593, 0.7089, 0.7433, 0.9194, 0.6593, 0.7089, 0.6946, 0.698, 0.7895, 0.8848, 0.834, 0.8423, 0.7895, 0.8848, 0.6946, 0.698, 0.7325, 0.6835, 0.834, 0.8423, 0.7325, 0.6835, 0.7736, 0.6643, 0.8757, 0.7908, 0.9131, 0.7295, 0.8757, 0.7908, 0.7736, 0.6643, 0.8183, 0.6386, 0.9131, 0.7295, 0.8183, 0.6386, 0.867, 0.604, 0.9436, 0.6577, 0.9636, 0.5773, 0.9436, 0.6577, 0.867, 0.604, 0.9189, 0.5568, 0.9636, 0.5773, 0.9189, 0.5568, 0.9486, 0.524, 0.9712, 0.5153, 0.5331, 0.3714, 0.5344, 0.4948, 0.5128, 0.4948, 0.5127, 0.3709, 0.5331, 0.3714, 0.5127, 0.3709, 0.5136, 0.2596, 0.5355, 0.2603, 0.5331, 0.3714, 0.5355, 0.2603, 0.5646, 0.2628, 0.5606, 0.3726, 0.5331, 0.3714, 0.5606, 0.3726, 0.5637, 0.4948, 0.5344, 0.4948, 0.5887, 0.3746, 0.5935, 0.4948, 0.5637, 0.4948, 0.5606, 0.3726, 0.5887, 0.3746, 0.5606, 0.3726, 0.5646, 0.2628, 0.5948, 0.2668, 0.5887, 0.3746, 0.5948, 0.2668, 0.6262, 0.2727, 0.618, 0.3777, 0.5887, 0.3746, 0.618, 0.3777, 0.6242, 0.4948, 0.5935, 0.4948, 0.6489, 0.382, 0.656, 0.4948, 0.6242, 0.4948, 0.618, 0.3777, 0.6489, 0.382, 0.618, 0.3777, 0.6262, 0.2727, 0.6593, 0.2808, 0.6489, 0.382, 0.6593, 0.2808, 0.6945, 0.2917, 0.6818, 0.3877, 0.6489, 0.382, 0.6818, 0.3877, 0.6894, 0.4948, 0.656, 0.4948, 0.7175, 0.3952, 0.7249, 0.4948, 0.6894, 0.4948, 0.6818, 0.3877, 0.7175, 0.3952, 0.6818, 0.3877, 0.6945, 0.2917, 0.7325, 0.3061, 0.7175, 0.3952, 0.7325, 0.3061, 0.7736, 0.3254, 0.7567, 0.4051, 0.7175, 0.3952, 0.7567, 0.4051, 0.7632, 0.4948, 0.7249, 0.4948, 0.8004, 0.4181, 0.8053, 0.4948, 0.7632, 0.4948, 0.7567, 0.4051, 0.8004, 0.4181, 0.7567, 0.4051, 0.7736, 0.3254, 0.8183, 0.351, 0.8004, 0.4181, 0.8183, 0.351, 0.867, 0.3857, 0.8499, 0.4358, 0.8004, 0.4181, 0.8499, 0.4358, 0.8527, 0.4948, 0.8053, 0.4948, 0.9071, 0.4605, 0.9079, 0.4948, 0.8527, 0.4948, 0.8499, 0.4358, 0.9071, 0.4605, 0.8499, 0.4358, 0.867, 0.3857, 0.9189, 0.4329, 0.9071, 0.4605, 0.9189, 0.4329, 0.9486, 0.4656, 0.956, 0.4856, 0.9071, 0.4605, 0.956, 0.4856, 0.9564, 0.4948, 0.9079, 0.4948, 0.1054, 0.4605, 0.1046, 0.4949, 0.05609, 0.4949, 0.05646, 0.4856, 0.1054, 0.4605, 0.05646, 0.4856, 0.06385, 0.4657, 0.09362, 0.4329, 0.1054, 0.4605, 0.09362, 0.4329, 0.1455, 0.3857, 0.1626, 0.4358, 0.1054, 0.4605, 0.1626, 0.4358, 0.1598, 0.4949, 0.1046, 0.4949, 0.2121, 0.4181, 0.2072, 0.4948, 0.1598, 0.4949, 0.1626, 0.4358, 0.2121, 0.4181, 0.1626, 0.4358, 0.1455, 0.3857, 0.1942, 0.351, 0.2121, 0.4181, 0.1942, 0.351, 0.2389, 0.3254, 0.2558, 0.4051, 0.2121, 0.4181, 0.2558, 0.4051, 0.2493, 0.4948, 0.2072, 0.4948, 0.295, 0.3952, 0.2876, 0.4948, 0.2493, 0.4948, 0.2558, 0.4051, 0.295, 0.3952, 0.2558, 0.4051, 0.2389, 0.3254, 0.28, 0.3062, 0.295, 0.3952, 0.28, 0.3062, 0.3179, 0.2917, 0.3307, 0.3877, 0.295, 0.3952, 0.3307, 0.3877, 0.3231, 0.4948, 0.2876, 0.4948, 0.3636, 0.382, 0.3565, 0.4948, 0.3231, 0.4948, 0.3307, 0.3877, 0.3636, 0.382, 0.3307, 0.3877, 0.3179, 0.2917, 0.3532, 0.2808, 0.3636, 0.382, 0.3532, 0.2808, 0.3863, 0.2727, 0.3945, 0.3777, 0.3636, 0.382, 0.3945, 0.3777, 0.3883, 0.4948, 0.3565, 0.4948, 0.4238, 0.3746, 0.419, 0.4948, 0.3883, 0.4948, 0.3945, 0.3777, 0.4238, 0.3746, 0.3945, 0.3777, 0.3863, 0.2727, 0.4177, 0.2668, 0.4238, 0.3746, 0.4177, 0.2668, 0.4479, 0.2628, 0.4519, 0.3726, 0.4238, 0.3746, 0.4519, 0.3726, 0.4488, 0.4948, 0.419, 0.4948, 0.4794, 0.3714, 0.4781, 0.4948, 0.4488, 0.4948, 0.4519, 0.3726, 0.4794, 0.3714, 0.4519, 0.3726, 0.4479, 0.2628, 0.477, 0.2603, 0.4794, 0.3714, 0.477, 0.2603, 0.4989, 0.2596, 0.4998, 0.3709, 0.4794, 0.3714, 0.4998, 0.3709, 0.4997, 0.4948, 0.4781, 0.4948, 0.4621, 0.002292, 0.4966, 0.0003043, 0.4989, 0.2596, 0.477, 0.2603, 0.4621, 0.002292, 0.477, 0.2603, 0.4479, 0.2628, 0.4134, 0.00949, 0.3648, 0.02307, 0.4134, 0.00949, 0.4479, 0.2628, 0.4177, 0.2668, 0.3648, 0.02307, 0.4177, 0.2668, 0.3863, 0.2727, 0.3166, 0.04324, 0.2692, 0.07034, 0.3166, 0.04324, 0.3863, 0.2727, 0.3532, 0.2808, 0.2692, 0.07034, 0.3532, 0.2808, 0.3179, 0.2917, 0.223, 0.1048, 0.1785, 0.1474, 0.223, 0.1048, 0.3179, 0.2917, 0.28, 0.3062, 0.1785, 0.1474, 0.28, 0.3062, 0.2389, 0.3254, 0.1368, 0.1989, 0.09942, 0.2602, 0.1368, 0.1989, 0.2389, 0.3254, 0.1942, 0.351, 0.09942, 0.2602, 0.1942, 0.351, 0.1455, 0.3857, 0.06886, 0.332, 0.04886, 0.4124, 0.06886, 0.332, 0.1455, 0.3857, 0.09362, 0.4329, 0.04886, 0.4124, 0.09362, 0.4329, 0.06385, 0.4657, 0.04127, 0.4744, 0.5062, -2.98e-08, 0.5159, 0.000304, 0.5136, 0.2596, 0.5062, 0.2597, 0.5062, -2.98e-08, 0.5062, 0.2597, 0.4989, 0.2596, 0.4966, 0.0003043, 0.04886, 0.5773, 0.09362, 0.5568, 0.1455, 0.604, 0.06886, 0.6577, 0.04886, 0.5773, 0.04127, 0.5153, 0.06385, 0.524, 0.09362, 0.5568, 0.09942, 0.7295, 0.1942, 0.6387, 0.2389, 0.6643, 0.1369, 0.7908, 0.09942, 0.7295, 0.06886, 0.6577, 0.1455, 0.604, 0.1942, 0.6387, 0.1786, 0.8423, 0.28, 0.6835, 0.318, 0.698, 0.223, 0.8849, 0.1786, 0.8423, 0.1369, 0.7908, 0.2389, 0.6643, 0.28, 0.6835, 0.2692, 0.9194, 0.3532, 0.7089, 0.3863, 0.717, 0.3166, 0.9465, 0.2692, 0.9194, 0.223, 0.8849, 0.318, 0.698, 0.3532, 0.7089, 0.3648, 0.9666, 0.4177, 0.7229, 0.4479, 0.7269, 0.4134, 0.9802, 0.3648, 0.9666, 0.3166, 0.9465, 0.3863, 0.717, 0.4177, 0.7229, 0.4621, 0.9874, 0.477, 0.7294, 0.4989, 0.7301, 0.4966, 0.9894, 0.4621, 0.9874, 0.4134, 0.9802, 0.4479, 0.7269, 0.477, 0.7294, 0.9636, 0.4124, 0.9189, 0.4329, 0.867, 0.3857, 0.9436, 0.332, 0.9636, 0.4124, 0.9712, 0.4743, 0.9486, 0.4656, 0.9189, 0.4329, 0.9131, 0.2602, 0.8183, 0.351, 0.7736, 0.3254, 0.8756, 0.1989, 0.9131, 0.2602, 0.9436, 0.332, 0.867, 0.3857, 0.8183, 0.351, 0.8339, 0.1474, 0.7325, 0.3061, 0.6945, 0.2917, 0.7895, 0.1048, 0.8339, 0.1474, 0.8756, 0.1989, 0.7736, 0.3254, 0.7325, 0.3061, 0.7433, 0.07033, 0.6593, 0.2808, 0.6262, 0.2727, 0.6959, 0.04323, 0.7433, 0.07033, 0.7895, 0.1048, 0.6945, 0.2917, 0.6593, 0.2808, 0.6477, 0.02306, 0.5948, 0.2668, 0.5646, 0.2628, 0.5991, 0.009487, 0.6477, 0.02306, 0.6959, 0.04323, 0.6262, 0.2727, 0.5948, 0.2668, 0.5504, 0.002291, 0.5355, 0.2603, 0.5136, 0.2596, 0.5159, 0.000304, 0.5504, 0.002291, 0.5991, 0.009487, 0.5646, 0.2628, 0.5355, 0.2603, 0.9739, 0.4955, 0.9738, 0.4948, 0.9738, 0.4948, 0.9739, 0.4955, 0.9739, 0.4955, 0.9739, 0.4955, 0.9855, 0.5184, 0.9853, 0.5191, 0.9739, 0.4955, 0.9853, 0.5191, 0.9813, 0.5178, 0.9736, 0.4957, 0.9739, 0.4955, 0.9736, 0.4957, 0.9735, 0.4948, 0.9738, 0.4948, 0.5063, 0.9897, 0.5063, 0.73, 0.5136, 0.7301, 0.5159, 0.9894, 0.5063, 0.9897, 0.4966, 0.9894, 0.4989, 0.7301, 0.5063, 0.73, 0.03997, 0.4956, 0.03997, 0.4949, 0.05609, 0.4949, 0.05646, 0.5041, 0.03997, 0.4956, 0.05646, 0.5041, 0.06385, 0.524, 0.04127, 0.5153, 0.03997, 0.4956, 0.04127, 0.5153, 0.03123, 0.5178, 0.03891, 0.4957, 0.03997, 0.4956, 0.03891, 0.4957, 0.03899, 0.4949, 0.03997, 0.4949, 0.9739, 0.4955, 0.9738, 0.4948, 0.9884, 0.4948, 0.9882, 0.5067, 0.9739, 0.4955, 0.9882, 0.5067, 1.0, 0.5369, 0.986, 0.5186, 0.9739, 0.4955, 0.986, 0.5186, 0.9855, 0.5184, 0.9739, 0.4955, 0.9739, 0.4955, 0.9739, 0.4955, 0.9738, 0.4948, 0.9738, 0.4948, 0.03861, 0.4955, 0.03871, 0.4949, 0.03899, 0.4949, 0.03891, 0.4957, 0.03861, 0.4955, 0.03891, 0.4957, 0.03123, 0.5178, 0.02716, 0.5191, 0.03861, 0.4955, 0.02716, 0.5191, 0.02701, 0.5184, 0.0386, 0.4955, 0.03861, 0.4955, 0.0386, 0.4955, 0.0387, 0.4949, 0.03871, 0.4949, 0.03861, 0.4942, 0.02716, 0.4706, 0.03123, 0.4719, 0.03891, 0.494, 0.03861, 0.4942, 0.03891, 0.494, 0.03899, 0.4949, 0.03871, 0.4949, 0.03861, 0.4942, 0.03871, 0.4949, 0.0387, 0.4949, 0.0386, 0.4942, 0.03861, 0.4942, 0.0386, 0.4942, 0.02701, 0.4713, 0.02716, 0.4706, 0.9739, 0.4942, 0.986, 0.4711, 1.0, 0.4528, 0.9882, 0.483, 0.9739, 0.4942, 0.9882, 0.483, 0.9884, 0.4948, 0.9738, 0.4948, 0.9739, 0.4942, 0.9738, 0.4948, 0.9738, 0.4948, 0.9739, 0.4942, 0.9739, 0.4942, 0.9739, 0.4942, 0.9855, 0.4713, 0.986, 0.4711, 0.03997, 0.4941, 0.04127, 0.4744, 0.06385, 0.4657, 0.05646, 0.4856, 0.03997, 0.4941, 0.05646, 0.4856, 0.05609, 0.4949, 0.03997, 0.4949, 0.03997, 0.4941, 0.03997, 0.4949, 0.03899, 0.4949, 0.03891, 0.494, 0.03997, 0.4941, 0.03891, 0.494, 0.03123, 0.4719, 0.04127, 0.4744, 0.9739, 0.4942, 0.9853, 0.4706, 0.9855, 0.4713, 0.9739, 0.4942, 0.9739, 0.4942, 0.9739, 0.4942, 0.9738, 0.4948, 0.9738, 0.4948, 0.9739, 0.4942, 0.9738, 0.4948, 0.9735, 0.4948, 0.9736, 0.494, 0.9739, 0.4942, 0.9736, 0.494, 0.9813, 0.4719, 0.9853, 0.4706, 0.4794, 0.6183, 0.477, 0.7294, 0.4479, 0.7269, 0.4519, 0.6171, 0.4794, 0.6183, 0.4519, 0.6171, 0.4488, 0.4948, 0.4781, 0.4948, 0.4794, 0.6183, 0.4781, 0.4948, 0.4997, 0.4948, 0.4998, 0.6187, 0.4794, 0.6183, 0.4998, 0.6187, 0.4989, 0.7301, 0.477, 0.7294, 0.4238, 0.6151, 0.4177, 0.7229, 0.3863, 0.717, 0.3945, 0.612, 0.4238, 0.6151, 0.3945, 0.612, 0.3883, 0.4948, 0.419, 0.4948, 0.4238, 0.6151, 0.419, 0.4948, 0.4488, 0.4948, 0.4519, 0.6171, 0.4238, 0.6151, 0.4519, 0.6171, 0.4479, 0.7269, 0.4177, 0.7229, 0.3636, 0.6077, 0.3532, 0.7089, 0.318, 0.698, 0.3307, 0.602, 0.3636, 0.6077, 0.3307, 0.602, 0.3231, 0.4948, 0.3565, 0.4948, 0.3636, 0.6077, 0.3565, 0.4948, 0.3883, 0.4948, 0.3945, 0.612, 0.3636, 0.6077, 0.3945, 0.612, 0.3863, 0.717, 0.3532, 0.7089, 0.295, 0.5945, 0.28, 0.6835, 0.2389, 0.6643, 0.2558, 0.5846, 0.295, 0.5945, 0.2558, 0.5846, 0.2493, 0.4948, 0.2876, 0.4948, 0.295, 0.5945, 0.2876, 0.4948, 0.3231, 0.4948, 0.3307, 0.602, 0.295, 0.5945, 0.3307, 0.602, 0.318, 0.698, 0.28, 0.6835, 0.2121, 0.5716, 0.1942, 0.6387, 0.1455, 0.604, 0.1626, 0.5539, 0.2121, 0.5716, 0.1626, 0.5539, 0.1598, 0.4949, 0.2072, 0.4948, 0.2121, 0.5716, 0.2072, 0.4948, 0.2493, 0.4948, 0.2558, 0.5846, 0.2121, 0.5716, 0.2558, 0.5846, 0.2389, 0.6643, 0.1942, 0.6387, 0.1054, 0.5292, 0.09362, 0.5568, 0.06385, 0.524, 0.05646, 0.5041, 0.1054, 0.5292, 0.05646, 0.5041, 0.05609, 0.4949, 0.1046, 0.4949, 0.1054, 0.5292, 0.1046, 0.4949, 0.1598, 0.4949, 0.1626, 0.5539, 0.1054, 0.5292, 0.1626, 0.5539, 0.1455, 0.604, 0.09362, 0.5568, 0.9071, 0.5292, 0.9189, 0.5568, 0.867, 0.604, 0.8499, 0.5538, 0.9071, 0.5292, 0.8499, 0.5538, 0.8527, 0.4948, 0.9079, 0.4948, 0.9071, 0.5292, 0.9079, 0.4948, 0.9564, 0.4948, 0.956, 0.5041, 0.9071, 0.5292, 0.956, 0.5041, 0.9486, 0.524, 0.9189, 0.5568, 0.8004, 0.5715, 0.8183, 0.6386, 0.7736, 0.6643, 0.7567, 0.5846, 0.8004, 0.5715, 0.7567, 0.5846, 0.7632, 0.4948, 0.8053, 0.4948, 0.8004, 0.5715, 0.8053, 0.4948, 0.8527, 0.4948, 0.8499, 0.5538, 0.8004, 0.5715, 0.8499, 0.5538, 0.867, 0.604, 0.8183, 0.6386, 0.7175, 0.5945, 0.7325, 0.6835, 0.6946, 0.698, 0.6818, 0.602, 0.7175, 0.5945, 0.6818, 0.602, 0.6894, 0.4948, 0.7249, 0.4948, 0.7175, 0.5945, 0.7249, 0.4948, 0.7632, 0.4948, 0.7567, 0.5846, 0.7175, 0.5945, 0.7567, 0.5846, 0.7736, 0.6643, 0.7325, 0.6835, 0.6489, 0.6077, 0.6593, 0.7089, 0.6262, 0.717, 0.618, 0.612, 0.6489, 0.6077, 0.618, 0.612, 0.6242, 0.4948, 0.656, 0.4948, 0.6489, 0.6077, 0.656, 0.4948, 0.6894, 0.4948, 0.6818, 0.602, 0.6489, 0.6077, 0.6818, 0.602, 0.6946, 0.698, 0.6593, 0.7089, 0.5887, 0.6151, 0.5948, 0.7229, 0.5646, 0.7269, 0.5606, 0.6171, 0.5887, 0.6151, 0.5606, 0.6171, 0.5637, 0.4948, 0.5935, 0.4948, 0.5887, 0.6151, 0.5935, 0.4948, 0.6242, 0.4948, 0.618, 0.612, 0.5887, 0.6151, 0.618, 0.612, 0.6262, 0.717, 0.5948, 0.7229, 0.5331, 0.6183, 0.5355, 0.7294, 0.5136, 0.7301, 0.5127, 0.6187, 0.5331, 0.6183, 0.5127, 0.6187, 0.5128, 0.4948, 0.5344, 0.4948, 0.5331, 0.6183, 0.5344, 0.4948, 0.5637, 0.4948, 0.5606, 0.6171, 0.5331, 0.6183, 0.5606, 0.6171, 0.5646, 0.7269, 0.5355, 0.7294, 0.9725, 0.494, 0.9712, 0.4743, 0.9813, 0.4719, 0.9736, 0.494, 0.9725, 0.494, 0.9736, 0.494, 0.9735, 0.4948, 0.9725, 0.4948, 0.9725, 0.494, 0.9725, 0.4948, 0.9564, 0.4948, 0.956, 0.4856, 0.9725, 0.494, 0.956, 0.4856, 0.9486, 0.4656, 0.9712, 0.4743, 0.5062, 0.3707, 0.5062, 0.2597, 0.5136, 0.2596, 0.5127, 0.3709, 0.5062, 0.3707, 0.5127, 0.3709, 0.5128, 0.4948, 0.5062, 0.4948, 0.5062, 0.3707, 0.5062, 0.4948, 0.4997, 0.4948, 0.4998, 0.3709, 0.5062, 0.3707, 0.4998, 0.3709, 0.4989, 0.2596, 0.5062, 0.2597, 0.03859, 0.4942, 0.02647, 0.4711, 0.02701, 0.4713, 0.0386, 0.4942, 0.03859, 0.4942, 0.0386, 0.4942, 0.0387, 0.4949, 0.03869, 0.4949, 0.03859, 0.4942, 0.03869, 0.4949, 0.02405, 0.4949, 0.02434, 0.483, 0.03859, 0.4942, 0.02434, 0.483, 0.0125, 0.4528, 0.02647, 0.4711, 0.0, 0.0, 0.0, 0.0, 0.0, 0.0, 0.0, 0.0, 0.0, 0.0, 0.0, 0.0, 0.0, 0.0, 0.0, 0.0, 0.9969, 2.98e-08, 0.9969, 0.9998, 0.0, 0.9998, 3.458e-07, 1.192e-07, 0.0, 0.0, 0.0, 0.0, 0.0, 0.0, 0.0, 0.0, 0.0, 0.0, 0.0, 0.0, 0.0, 0.0, 0.0, 0.0, 0.0, 0.0, 0.0, 0.0, 0.0, 0.0, 0.0, 0.0, 0.0, 0.0, 0.0, 0.0, 0.0, 0.0, 0.0, 0.0, 0.0, 0.0, 0.0, 0.0, 0.0, 0.0, 0.0, 0.0, 0.9745, 0.0, 0.9745, 0.9922, -4.587e-08, 0.9922, 2.752e-07, 5.96e-08, 0.0, 0.0, 0.0, 0.0, 0.0, 0.0, 0.0, 0.0, 0.0, 0.0, 0.0, 0.0, 0.0, 0.0, 0.0, 0.0, 0.0, 0.0, 0.0, 0.0, 0.0, 0.0, 0.0, 0.0, 0.0, 0.0, 0.0, 0.0, 0.0, 0.0, 0.0, 0.0, 0.0, 0.0, 0.0, 0.0, 0.0, 0.0, 0.0, 0.0, 0.9974, 0.0, 0.9974, 0.9998, 0.0, 0.9998, 3.576e-07, 8.941e-08, 0.0, 0.0, 0.0, 0.0, 0.0, 0.0, 0.0, 0.0, 0.0, 0.0, 0.0, 0.0, 0.0, 0.0, 0.0, 0.0, 0.0, 0.0, 0.0, 0.0, 0.0, 0.0, 0.0, 0.0, 0.0, 0.0, 0.0, 0.0, 0.0, 0.0, 0.0, 0.0, 0.0, 0.0, 0.0, 0.0, 0.0, 0.0, 0.0, 0.0, 1.0, 0.0, 1.0, 1.0, 3.874e-08, 1.0, 3.874e-07, 8.941e-08, 0.0, 0.0, 0.0, 0.0, 0.0, 0.0, 0.0, 0.0, 0.0, 0.0, 0.0, 0.0, 0.0, 0.0, 0.0, 0.0, 0.0, 0.0, 0.0, 0.0, 0.0, 0.0, 0.0, 0.0, -0.8823, 5.221, -0.884, -4.164, 1.896, -4.165, 1.898, 5.22, -0.4027, -0.483, -0.4027, -0.483, -0.4027, -0.483, -0.4027, -0.483, -0.4027, -0.483, -0.4027, -0.483, -0.4027, -0.483, -0.4027, -0.483, 0.2633, -0.4755, 0.2633, 1.316, -0.4027, 1.3, -0.3939, 1.262, 0.2545, 1.277, 0.2545, -0.4366, -0.4027, -0.483, -0.4027, -0.483, -0.4027, -0.483, -0.4027, -0.483, 1.39, -0.4755, 1.39, 1.316, 0.8266, 1.316, 0.8266, -0.4755, 0.2633, 1.316, 0.2633, -0.4755, 0.8266, -0.4755, 0.8266, 1.316, -0.4027, 1.305, -0.4027, -0.483, 0.2034, -0.483, 0.2034, 1.305, 0.8054, 1.305, 0.8054, -0.483, 1.411, -0.483, 1.411, 1.305, 0.2545, -0.4366, -0.3937, -0.4442, -0.3939, 1.262, -0.4027, 1.3, -0.4026, -0.483, 0.2633, -0.4755, 0.2034, 1.305, 0.2034, -0.483, 0.8054, -0.483, 0.8054, 1.305, -0.352, -0.483, 1.412, -0.483, 1.412, 1.331, -0.352, 1.331, 0.02642, 0.4875, 0.02652, 0.4869, 0.02653, 0.4869, 0.02643, 0.4875, 0.02642, 0.4875, 0.02643, 0.4875, 0.0147, 0.5101, 0.01414, 0.5102, 0.02642, 0.4875, 0.01414, 0.5102, 1.116e-06, 0.5283, 0.01199, 0.4985, 0.02642, 0.4875, 0.01199, 0.4985, 0.0117, 0.4869, 0.02652, 0.4869, 0.5, 0.609, 0.5, 0.4869, 0.5067, 0.4869, 0.5065, 0.6088, 0.5, 0.609, 0.5065, 0.6088, 0.5074, 0.7183, 0.5, 0.7182, 0.5, 0.609, 0.5, 0.7182, 0.4926, 0.7183, 0.4935, 0.6088, 0.5, 0.609, 0.4935, 0.6088, 0.4933, 0.4869, 0.5, 0.4869, 0.9722, 0.4877, 0.9722, 0.4869, 0.9732, 0.4869, 0.9733, 0.4877, 0.9722, 0.4877, 0.9733, 0.4877, 0.981, 0.5095, 0.9709, 0.507, 0.9722, 0.4877, 0.9709, 0.507, 0.948, 0.5156, 0.9555, 0.496, 0.9722, 0.4877, 0.9555, 0.496, 0.9559, 0.4869, 0.9722, 0.4869, 0.5447, 0.9715, 0.5098, 0.9735, 0.5074, 0.7183, 0.5296, 0.7177, 0.5447, 0.9715, 0.5296, 0.7177, 0.5591, 0.7152, 0.5941, 0.9644, 0.6432, 0.9511, 0.5941, 0.9644, 0.5591, 0.7152, 0.5896, 0.7112, 0.6432, 0.9511, 0.5896, 0.7112, 0.6214, 0.7054, 0.692, 0.9312, 0.74, 0.9045, 0.692, 0.9312, 0.6214, 0.7054, 0.655, 0.6975, 0.74, 0.9045, 0.655, 0.6975, 0.6907, 0.6868, 0.7869, 0.8706, 0.8318, 0.8287, 0.7869, 0.8706, 0.6907, 0.6868, 0.7291, 0.6725, 0.8318, 0.8287, 0.7291, 0.6725, 0.7707, 0.6536, 0.8741, 0.7781, 0.912, 0.7177, 0.8741, 0.7781, 0.7707, 0.6536, 0.816, 0.6284, 0.912, 0.7177, 0.816, 0.6284, 0.8653, 0.5943, 0.9429, 0.6471, 0.9632, 0.568, 0.9429, 0.6471, 0.8653, 0.5943, 0.9179, 0.5478, 0.9632, 0.568, 0.9179, 0.5478, 0.948, 0.5156, 0.9709, 0.507, 0.5272, 0.3655, 0.5285, 0.4869, 0.5067, 0.4869, 0.5065, 0.365, 0.5272, 0.3655, 0.5065, 0.365, 0.5074, 0.2554, 0.5296, 0.2561, 0.5272, 0.3655, 0.5296, 0.2561, 0.5591, 0.2585, 0.555, 0.3666, 0.5272, 0.3655, 0.555, 0.3666, 0.5582, 0.4869, 0.5285, 0.4869, 0.5835, 0.3686, 0.5884, 0.4869, 0.5582, 0.4869, 0.555, 0.3666, 0.5835, 0.3686, 0.555, 0.3666, 0.5591, 0.2585, 0.5896, 0.2625, 0.5835, 0.3686, 0.5896, 0.2625, 0.6214, 0.2683, 0.6132, 0.3716, 0.5835, 0.3686, 0.6132, 0.3716, 0.6194, 0.4869, 0.5884, 0.4869, 0.6444, 0.3758, 0.6516, 0.4869, 0.6194, 0.4869, 0.6132, 0.3716, 0.6444, 0.3758, 0.6132, 0.3716, 0.6214, 0.2683, 0.655, 0.2763, 0.6444, 0.3758, 0.655, 0.2763, 0.6907, 0.287, 0.6778, 0.3814, 0.6444, 0.3758, 0.6778, 0.3814, 0.6854, 0.4869, 0.6516, 0.4869, 0.7139, 0.3888, 0.7214, 0.4869, 0.6854, 0.4869, 0.6778, 0.3814, 0.7139, 0.3888, 0.6778, 0.3814, 0.6907, 0.287, 0.7291, 0.3012, 0.7139, 0.3888, 0.7291, 0.3012, 0.7707, 0.3201, 0.7536, 0.3985, 0.7139, 0.3888, 0.7536, 0.3985, 0.7602, 0.4869, 0.7214, 0.4869, 0.7979, 0.4114, 0.8029, 0.4869, 0.7602, 0.4869, 0.7536, 0.3985, 0.7979, 0.4114, 0.7536, 0.3985, 0.7707, 0.3201, 0.816, 0.3454, 0.7979, 0.4114, 0.816, 0.3454, 0.8653, 0.3795, 0.848, 0.4288, 0.7979, 0.4114, 0.848, 0.4288, 0.8509, 0.4869, 0.8029, 0.4869, 0.906, 0.4531, 0.9067, 0.4869, 0.8509, 0.4869, 0.848, 0.4288, 0.906, 0.4531, 0.848, 0.4288, 0.8653, 0.3795, 0.9179, 0.4259, 0.906, 0.4531, 0.9179, 0.4259, 0.948, 0.4582, 0.9555, 0.4778, 0.906, 0.4531, 0.9555, 0.4778, 0.9559, 0.4869, 0.9067, 0.4869, 0.09404, 0.4531, 0.09328, 0.4869, 0.04414, 0.4869, 0.04451, 0.4778, 0.09404, 0.4531, 0.04451, 0.4778, 0.052, 0.4582, 0.08214, 0.4259, 0.09404, 0.4531, 0.08214, 0.4259, 0.1347, 0.3795, 0.152, 0.4288, 0.09404, 0.4531, 0.152, 0.4288, 0.1491, 0.4869, 0.09328, 0.4869, 0.2021, 0.4114, 0.1971, 0.4869, 0.1491, 0.4869, 0.152, 0.4288, 0.2021, 0.4114, 0.152, 0.4288, 0.1347, 0.3795, 0.184, 0.3454, 0.2021, 0.4114, 0.184, 0.3454, 0.2293, 0.3201, 0.2464, 0.3985, 0.2021, 0.4114, 0.2464, 0.3985, 0.2398, 0.4869, 0.1971, 0.4869, 0.2861, 0.3888, 0.2786, 0.4869, 0.2398, 0.4869, 0.2464, 0.3985, 0.2861, 0.3888, 0.2464, 0.3985, 0.2293, 0.3201, 0.2709, 0.3012, 0.2861, 0.3888, 0.2709, 0.3012, 0.3093, 0.287, 0.3222, 0.3814, 0.2861, 0.3888, 0.3222, 0.3814, 0.3146, 0.4869, 0.2786, 0.4869, 0.3556, 0.3758, 0.3484, 0.4869, 0.3146, 0.4869, 0.3222, 0.3814, 0.3556, 0.3758, 0.3222, 0.3814, 0.3093, 0.287, 0.345, 0.2763, 0.3556, 0.3758, 0.345, 0.2763, 0.3786, 0.2683, 0.3868, 0.3716, 0.3556, 0.3758, 0.3868, 0.3716, 0.3806, 0.4869, 0.3484, 0.4869, 0.4165, 0.3686, 0.4116, 0.4869, 0.3806, 0.4869, 0.3868, 0.3716, 0.4165, 0.3686, 0.3868, 0.3716, 0.3786, 0.2683, 0.4104, 0.2625, 0.4165, 0.3686, 0.4104, 0.2625, 0.4409, 0.2585, 0.445, 0.3666, 0.4165, 0.3686, 0.445, 0.3666, 0.4418, 0.4869, 0.4116, 0.4869, 0.4728, 0.3655, 0.4715, 0.4869, 0.4418, 0.4869, 0.445, 0.3666, 0.4728, 0.3655, 0.445, 0.3666, 0.4409, 0.2585, 0.4704, 0.2561, 0.4728, 0.3655, 0.4704, 0.2561, 0.4926, 0.2554, 0.4935, 0.365, 0.4728, 0.3655, 0.4935, 0.365, 0.4933, 0.4869, 0.4715, 0.4869, 0.4553, 0.002255, 0.4902, 0.0002995, 0.4926, 0.2554, 0.4704, 0.2561, 0.4553, 0.002255, 0.4704, 0.2561, 0.4409, 0.2585, 0.4059, 0.009337, 0.3568, 0.0227, 0.4059, 0.009337, 0.4409, 0.2585, 0.4104, 0.2625, 0.3568, 0.0227, 0.4104, 0.2625, 0.3786, 0.2683, 0.308, 0.04254, 0.26, 0.0692, 0.308, 0.04254, 0.3786, 0.2683, 0.345, 0.2763, 0.26, 0.0692, 0.345, 0.2763, 0.3093, 0.287, 0.2131, 0.1032, 0.1682, 0.145, 0.2131, 0.1032, 0.3093, 0.287, 0.2709, 0.3012, 0.1682, 0.145, 0.2709, 0.3012, 0.2293, 0.3201, 0.1259, 0.1957, 0.08802, 0.256, 0.1259, 0.1957, 0.2293, 0.3201, 0.184, 0.3454, 0.08802, 0.256, 0.184, 0.3454, 0.1347, 0.3795, 0.05707, 0.3267, 0.03682, 0.4058, 0.05707, 0.3267, 0.1347, 0.3795, 0.08214, 0.4259, 0.03682, 0.4058, 0.08214, 0.4259, 0.052, 0.4582, 0.02914, 0.4667, 0.5, 0.0, 0.5098, 0.0002992, 0.5074, 0.2554, 0.5, 0.2555, 0.5, 0.0, 0.5, 0.2555, 0.4926, 0.2554, 0.4902, 0.0002995, 0.03682, 0.568, 0.08214, 0.5478, 0.1347, 0.5943, 0.05707, 0.6471, 0.03682, 0.568, 0.02914, 0.507, 0.052, 0.5156, 0.08214, 0.5478, 0.08802, 0.7177, 0.184, 0.6284, 0.2293, 0.6536, 0.1259, 0.7781, 0.08802, 0.7177, 0.05707, 0.6471, 0.1347, 0.5943, 0.184, 0.6284, 0.1682, 0.8287, 0.2709, 0.6725, 0.3093, 0.6868, 0.2132, 0.8706, 0.1682, 0.8287, 0.1259, 0.7781, 0.2293, 0.6536, 0.2709, 0.6725, 0.26, 0.9046, 0.345, 0.6975, 0.3786, 0.7054, 0.308, 0.9312, 0.26, 0.9046, 0.2132, 0.8706, 0.3093, 0.6868, 0.345, 0.6975, 0.3568, 0.9511, 0.4104, 0.7112, 0.4409, 0.7152, 0.406, 0.9644, 0.3568, 0.9511, 0.308, 0.9312, 0.3786, 0.7054, 0.4104, 0.7112, 0.4553, 0.9715, 0.4704, 0.7177, 0.4926, 0.7183, 0.4902, 0.9735, 0.4553, 0.9715, 0.406, 0.9644, 0.4409, 0.7152, 0.4704, 0.7177, 0.9632, 0.4057, 0.9179, 0.4259, 0.8653, 0.3795, 0.9429, 0.3267, 0.9632, 0.4057, 0.9709, 0.4667, 0.948, 0.4582, 0.9179, 0.4259, 0.912, 0.256, 0.816, 0.3454, 0.7707, 0.3201, 0.8741, 0.1957, 0.912, 0.256, 0.9429, 0.3267, 0.8653, 0.3795, 0.816, 0.3454, 0.8318, 0.145, 0.7291, 0.3012, 0.6907, 0.287, 0.7868, 0.1031, 0.8318, 0.145, 0.8741, 0.1957, 0.7707, 0.3201, 0.7291, 0.3012, 0.74, 0.0692, 0.655, 0.2763, 0.6214, 0.2683, 0.692, 0.04254, 0.74, 0.0692, 0.7868, 0.1031, 0.6907, 0.287, 0.655, 0.2763, 0.6432, 0.02269, 0.5896, 0.2625, 0.5591, 0.2585, 0.594, 0.009335, 0.6432, 0.02269, 0.692, 0.04254, 0.6214, 0.2683, 0.5896, 0.2625, 0.5447, 0.002254, 0.5296, 0.2561, 0.5074, 0.2554, 0.5098, 0.0002992, 0.5447, 0.002254, 0.594, 0.009335, 0.5591, 0.2585, 0.5296, 0.2561, 0.9736, 0.4875, 0.9735, 0.4869, 0.9735, 0.4869, 0.9736, 0.4875, 0.9736, 0.4875, 0.9736, 0.4875, 0.9853, 0.5101, 0.9852, 0.5107, 0.9736, 0.4875, 0.9852, 0.5107, 0.981, 0.5095, 0.9733, 0.4877, 0.9736, 0.4875, 0.9733, 0.4877, 0.9732, 0.4869, 0.9735, 0.4869, 0.5, 0.9738, 0.5, 0.7182, 0.5074, 0.7183, 0.5098, 0.9735, 0.5, 0.9738, 0.4902, 0.9735, 0.4926, 0.7183, 0.5, 0.7182, 0.02782, 0.4877, 0.02782, 0.4869, 0.04414, 0.4869, 0.04451, 0.496, 0.02782, 0.4877, 0.04451, 0.496, 0.052, 0.5156, 0.02914, 0.507, 0.02782, 0.4877, 0.02914, 0.507, 0.01897, 0.5095, 0.02674, 0.4878, 0.02782, 0.4877, 0.02674, 0.4878, 0.02683, 0.4869, 0.02782, 0.4869, 0.9736, 0.4875, 0.9735, 0.4869, 0.9883, 0.4869, 0.988, 0.4985, 0.9736, 0.4875, 0.988, 0.4985, 1.0, 0.5282, 0.9859, 0.5102, 0.9736, 0.4875, 0.9859, 0.5102, 0.9853, 0.5101, 0.9736, 0.4875, 0.9736, 0.4875, 0.9736, 0.4875, 0.9735, 0.4869, 0.9735, 0.4869, 0.02644, 0.4875, 0.02654, 0.4869, 0.02683, 0.4869, 0.02674, 0.4878, 0.02644, 0.4875, 0.02674, 0.4878, 0.01897, 0.5095, 0.01484, 0.5107, 0.02644, 0.4875, 0.01484, 0.5107, 0.0147, 0.5101, 0.02643, 0.4875, 0.02644, 0.4875, 0.02643, 0.4875, 0.02653, 0.4869, 0.02654, 0.4869, 0.02644, 0.4863, 0.01484, 0.4631, 0.01897, 0.4643, 0.02674, 0.486, 0.02644, 0.4863, 0.02674, 0.486, 0.02683, 0.4869, 0.02654, 0.4869, 0.02644, 0.4863, 0.02654, 0.4869, 0.02653, 0.4869, 0.02643, 0.4863, 0.02644, 0.4863, 0.02643, 0.4863, 0.01469, 0.4637, 0.01484, 0.4631, 0.9736, 0.4863, 0.9859, 0.4635, 1.0, 0.4455, 0.988, 0.4752, 0.9736, 0.4863, 0.988, 0.4752, 0.9883, 0.4869, 0.9735, 0.4869, 0.9736, 0.4863, 0.9735, 0.4869, 0.9735, 0.4869, 0.9736, 0.4863, 0.9736, 0.4863, 0.9736, 0.4863, 0.9853, 0.4637, 0.9859, 0.4635, 0.02782, 0.4861, 0.02914, 0.4667, 0.052, 0.4582, 0.04451, 0.4778, 0.02782, 0.4861, 0.04451, 0.4778, 0.04414, 0.4869, 0.02782, 0.4869, 0.02782, 0.4861, 0.02782, 0.4869, 0.02683, 0.4869, 0.02674, 0.486, 0.02782, 0.4861, 0.02674, 0.486, 0.01897, 0.4643, 0.02914, 0.4667, 0.9736, 0.4862, 0.9852, 0.463, 0.9853, 0.4637, 0.9736, 0.4863, 0.9736, 0.4862, 0.9736, 0.4863, 0.9735, 0.4869, 0.9735, 0.4869, 0.9736, 0.4862, 0.9735, 0.4869, 0.9732, 0.4869, 0.9733, 0.486, 0.9736, 0.4862, 0.9733, 0.486, 0.981, 0.4643, 0.9852, 0.463, 0.4728, 0.6083, 0.4704, 0.7177, 0.4409, 0.7152, 0.445, 0.6072, 0.4728, 0.6083, 0.445, 0.6072, 0.4418, 0.4869, 0.4715, 0.4869, 0.4728, 0.6083, 0.4715, 0.4869, 0.4933, 0.4869, 0.4935, 0.6088, 0.4728, 0.6083, 0.4935, 0.6088, 0.4926, 0.7183, 0.4704, 0.7177, 0.4165, 0.6052, 0.4104, 0.7112, 0.3786, 0.7054, 0.3868, 0.6021, 0.4165, 0.6052, 0.3868, 0.6021, 0.3806, 0.4869, 0.4116, 0.4869, 0.4165, 0.6052, 0.4116, 0.4869, 0.4418, 0.4869, 0.445, 0.6072, 0.4165, 0.6052, 0.445, 0.6072, 0.4409, 0.7152, 0.4104, 0.7112, 0.3556, 0.5979, 0.345, 0.6975, 0.3093, 0.6868, 0.3222, 0.5923, 0.3556, 0.5979, 0.3222, 0.5923, 0.3146, 0.4869, 0.3484, 0.4869, 0.3556, 0.5979, 0.3484, 0.4869, 0.3806, 0.4869, 0.3868, 0.6021, 0.3556, 0.5979, 0.3868, 0.6021, 0.3786, 0.7054, 0.345, 0.6975, 0.2861, 0.5849, 0.2709, 0.6725, 0.2293, 0.6536, 0.2464, 0.5752, 0.2861, 0.5849, 0.2464, 0.5752, 0.2398, 0.4869, 0.2786, 0.4869, 0.2861, 0.5849, 0.2786, 0.4869, 0.3146, 0.4869, 0.3222, 0.5923, 0.2861, 0.5849, 0.3222, 0.5923, 0.3093, 0.6868, 0.2709, 0.6725, 0.2021, 0.5624, 0.184, 0.6284, 0.1347, 0.5943, 0.152, 0.5449, 0.2021, 0.5624, 0.152, 0.5449, 0.1491, 0.4869, 0.1971, 0.4869, 0.2021, 0.5624, 0.1971, 0.4869, 0.2398, 0.4869, 0.2464, 0.5752, 0.2021, 0.5624, 0.2464, 0.5752, 0.2293, 0.6536, 0.184, 0.6284, 0.09404, 0.5207, 0.08214, 0.5478, 0.052, 0.5156, 0.04451, 0.496, 0.09404, 0.5207, 0.04451, 0.496, 0.04414, 0.4869, 0.09328, 0.4869, 0.09404, 0.5207, 0.09328, 0.4869, 0.1491, 0.4869, 0.152, 0.5449, 0.09404, 0.5207, 0.152, 0.5449, 0.1347, 0.5943, 0.08214, 0.5478, 0.906, 0.5207, 0.9179, 0.5478, 0.8653, 0.5943, 0.848, 0.5449, 0.906, 0.5207, 0.848, 0.5449, 0.8509, 0.4869, 0.9067, 0.4869, 0.906, 0.5207, 0.9067, 0.4869, 0.9559, 0.4869, 0.9555, 0.496, 0.906, 0.5207, 0.9555, 0.496, 0.948, 0.5156, 0.9179, 0.5478, 0.7979, 0.5623, 0.816, 0.6284, 0.7707, 0.6536, 0.7536, 0.5752, 0.7979, 0.5623, 0.7536, 0.5752, 0.7602, 0.4869, 0.8029, 0.4869, 0.7979, 0.5623, 0.8029, 0.4869, 0.8509, 0.4869, 0.848, 0.5449, 0.7979, 0.5623, 0.848, 0.5449, 0.8653, 0.5943, 0.816, 0.6284, 0.7139, 0.5849, 0.7291, 0.6725, 0.6907, 0.6868, 0.6778, 0.5923, 0.7139, 0.5849, 0.6778, 0.5923, 0.6854, 0.4869, 0.7214, 0.4869, 0.7139, 0.5849, 0.7214, 0.4869, 0.7602, 0.4869, 0.7536, 0.5752, 0.7139, 0.5849, 0.7536, 0.5752, 0.7707, 0.6536, 0.7291, 0.6725, 0.6444, 0.5979, 0.655, 0.6975, 0.6214, 0.7054, 0.6132, 0.6021, 0.6444, 0.5979, 0.6132, 0.6021, 0.6194, 0.4869, 0.6516, 0.4869, 0.6444, 0.5979, 0.6516, 0.4869, 0.6854, 0.4869, 0.6778, 0.5923, 0.6444, 0.5979, 0.6778, 0.5923, 0.6907, 0.6868, 0.655, 0.6975, 0.5835, 0.6052, 0.5896, 0.7112, 0.5591, 0.7152, 0.555, 0.6072, 0.5835, 0.6052, 0.555, 0.6072, 0.5582, 0.4869, 0.5884, 0.4869, 0.5835, 0.6052, 0.5884, 0.4869, 0.6194, 0.4869, 0.6132, 0.6021, 0.5835, 0.6052, 0.6132, 0.6021, 0.6214, 0.7054, 0.5896, 0.7112, 0.5272, 0.6083, 0.5296, 0.7177, 0.5074, 0.7183, 0.5065, 0.6088, 0.5272, 0.6083, 0.5065, 0.6088, 0.5067, 0.4869, 0.5285, 0.4869, 0.5272, 0.6083, 0.5285, 0.4869, 0.5582, 0.4869, 0.555, 0.6072, 0.5272, 0.6083, 0.555, 0.6072, 0.5591, 0.7152, 0.5296, 0.7177, 0.9722, 0.4861, 0.9709, 0.4667, 0.981, 0.4643, 0.9733, 0.486, 0.9722, 0.4861, 0.9733, 0.486, 0.9732, 0.4869, 0.9722, 0.4869, 0.9722, 0.4861, 0.9722, 0.4869, 0.9559, 0.4869, 0.9555, 0.4778, 0.9722, 0.4861, 0.9555, 0.4778, 0.948, 0.4582, 0.9709, 0.4667, 0.5, 0.3648, 0.5, 0.2555, 0.5074, 0.2554, 0.5065, 0.365, 0.5, 0.3648, 0.5065, 0.365, 0.5067, 0.4869, 0.5, 0.4869, 0.5, 0.3648, 0.5, 0.4869, 0.4933, 0.4869, 0.4935, 0.365, 0.5, 0.3648, 0.4935, 0.365, 0.4926, 0.2554, 0.5, 0.2555, 0.02642, 0.4863, 0.01414, 0.4635, 0.01469, 0.4637, 0.02643, 0.4863, 0.02642, 0.4863, 0.02643, 0.4863, 0.02653, 0.4869, 0.02652, 0.4869, 0.02642, 0.4863, 0.02652, 0.4869, 0.0117, 0.4869, 0.01199, 0.4752, 0.02642, 0.4863, 0.01199, 0.4752, 4.465e-08, 0.4455, 0.01414, 0.4635])
me_cube.materials.append(mat_material)
me_cube.materials.append(mat_material_002)
me_cube.use_remesh_preserve_volume = False
me_cube.use_remesh_preserve_attributes = False
me_cube.use_mirror_vertex_groups = False
me_cube.update()

# ---- objects
ob_lamp_001 = bpy.data.objects.new('Lamp.001', light_lamp_001)
ob_point = bpy.data.objects.new('Point', light_point)
ob_clipboard = bpy.data.objects.new('Clipboard', me_cube)
ob_lamp = bpy.data.objects.new('Lamp', light_lamp)
ob_camera = bpy.data.objects.new('Camera', cam_camera)

# ---- transforms, parenting, visibility, modifiers, constraints
ob_lamp_001.location = (-5.825, -1.789, 1.727)
ob_lamp_001.rotation_euler = (0.6503, 0.05522, 1.866)
ob_lamp_001.lock_rotations_4d = False
ob_lamp_001.empty_display_type = 'ARROWS'
ob_lamp_001.color = (0.0, 0.0, 0.0, 0.0)
ob_lamp_001.lineart.crease_threshold = 0.0
ob_point.location = (6.719, 5.038, 1.456)
ob_point.lineart.crease_threshold = 0.0
ob_clipboard.location = (0.0, 0.0, 0.0)
ob_clipboard.scale = (0.1, 7.5, 5.0)
ob_clipboard.lock_rotations_4d = False
ob_clipboard.empty_display_type = 'ARROWS'
ob_clipboard.lineart.crease_threshold = 0.0
ob_lamp.location = (6.622, -4.175, 1.727)
ob_lamp.rotation_euler = (0.6503, 0.05522, 1.866)
ob_lamp.lock_rotations_4d = False
ob_lamp.empty_display_type = 'ARROWS'
ob_lamp.color = (0.0, 0.0, 0.0, 0.0)
ob_lamp.lineart.crease_threshold = 0.0
ob_camera.location = (21.58, -5.789e-06, 6.432e-06)
ob_camera.rotation_euler = (1.571, -1.421e-14, 1.571)
ob_camera.lock_rotations_4d = False
ob_camera.empty_display_type = 'ARROWS'
ob_camera.color = (0.0, 0.0, 0.0, 0.0)
ob_camera.display_type = 'WIRE'
ob_camera.lineart.crease_threshold = 0.0

# ---- collection membership
col_collection_1.objects.link(ob_lamp_001)
col_collection_1.objects.link(ob_point)
col_collection_1.objects.link(ob_clipboard)
col_collection_1.objects.link(ob_lamp)
col_collection_1.objects.link(ob_camera)

# ---- scene / render settings (as saved in the file)
scene.camera = ob_camera
scene.frame_start = 1; scene.frame_end = 250; scene.frame_set(1)
scene.render.engine = 'BLENDER_EEVEE_NEXT'
scene.render.resolution_percentage = 50
scene.render.dither_intensity = 0.0
scene.cycles.use_denoising = False
scene.cycles.samples = 128
scene.cycles.sampling_pattern = 'TABULATED_SOBOL'
scene.cycles.light_sampling_threshold = 0.0
scene.cycles.use_adaptive_sampling = False
scene.cycles.use_light_tree = False
scene.cycles.blur_glossy = 0.0
scene.cycles.sample_clamp_indirect = 0.0
scene.view_settings.view_transform = 'Standard'
bpy.context.view_layer.update()

